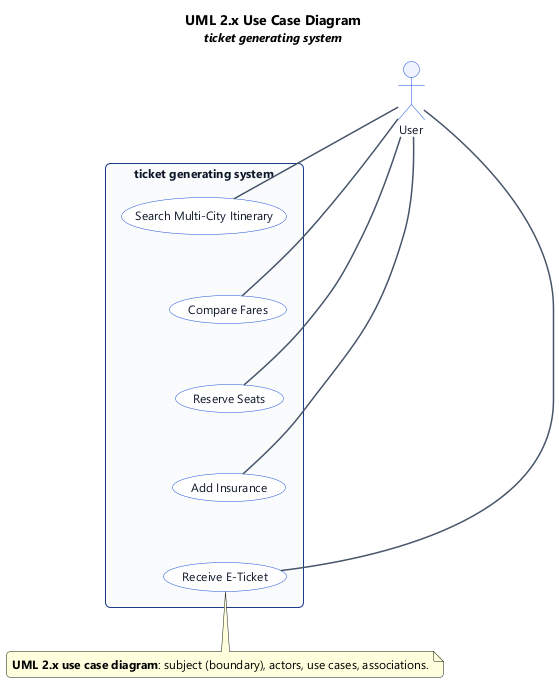

The diagram above was rendered by PlantUML. Its source (embedded in the PNG):
@startuml
' UML 2.x Use Case Diagram (PlantUML)
top to bottom direction

title UML 2.x Use Case Diagram\n<size:12><i>ticket generating system</i></size>

skinparam backgroundColor #FFFFFF
skinparam shadowing false
skinparam roundcorner 8
skinparam defaultFontName "Segoe UI", Helvetica, Arial, sans-serif
skinparam defaultFontSize 12
skinparam TitleFontSize 14
skinparam TitleFontStyle bold
skinparam rectangle {
  BackgroundColor #F8FAFC
  BorderColor #1e3a8a
  FontColor #0f172a
  RoundCorner 10
}
skinparam usecase {
  BackgroundColor #FFFFFF
  BorderColor #1d4ed8
  FontColor #0f172a
}
skinparam actor {
  BackgroundColor #EEF2FF
  BorderColor #1d4ed8
  FontColor #0f172a
}
skinparam arrow {
  Color #475569
  Thickness 1.5
}

' --- Actors (outside subject) ---
actor "User" as act_0

' --- Subject (system boundary) & use cases ---
rectangle "ticket generating system" {
  usecase "Search Multi-City Itinerary" as uc_0
  usecase "Compare Fares" as uc_1
  usecase "Reserve Seats" as uc_2
  usecase "Add Insurance" as uc_3
  usecase "Receive E-Ticket" as uc_4
  ' vertical stack hint
  uc_0 -[hidden]down- uc_1
  uc_1 -[hidden]down- uc_2
  uc_2 -[hidden]down- uc_3
  uc_3 -[hidden]down- uc_4
}

' --- Associations (actor to use case) ---
act_0 -- uc_0
act_0 -- uc_1
act_0 -- uc_2
act_0 -- uc_3
act_0 -- uc_4

note bottom
  **UML 2.x use case diagram**: subject (boundary), actors, use cases, associations.
end note

@enduml